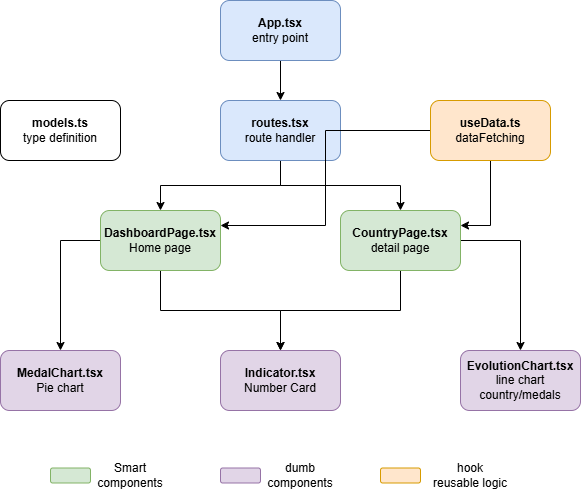

The diagram above was exported from draw.io. Its source (the exported page's mxGraphModel, read from the mxfile embedded in the PNG):
<mxGraphModel dx="1000" dy="1102" grid="1" gridSize="10" guides="1" tooltips="1" connect="1" arrows="1" fold="1" page="1" pageScale="1" pageWidth="827" pageHeight="1169" math="0" shadow="0">
  <root>
    <mxCell id="0" />
    <mxCell id="1" parent="0" />
    <mxCell id="d5beyMeRh_lityjOHqGS-3" edge="1" parent="1" source="d5beyMeRh_lityjOHqGS-1" style="edgeStyle=orthogonalEdgeStyle;rounded=0;orthogonalLoop=1;jettySize=auto;html=1;" target="d5beyMeRh_lityjOHqGS-2" value="">
      <mxGeometry relative="1" as="geometry" />
    </mxCell>
    <mxCell id="d5beyMeRh_lityjOHqGS-1" parent="1" style="rounded=1;whiteSpace=wrap;html=1;fillColor=#dae8fc;strokeColor=#6c8ebf;" value="&lt;b&gt;App.tsx&lt;/b&gt;&lt;div&gt;entry point&lt;/div&gt;" vertex="1">
      <mxGeometry height="60" width="120" x="290" y="40" as="geometry" />
    </mxCell>
    <mxCell id="d5beyMeRh_lityjOHqGS-8" edge="1" parent="1" source="d5beyMeRh_lityjOHqGS-2" style="edgeStyle=orthogonalEdgeStyle;rounded=0;orthogonalLoop=1;jettySize=auto;html=1;" target="d5beyMeRh_lityjOHqGS-7" value="">
      <mxGeometry relative="1" as="geometry" />
    </mxCell>
    <mxCell id="d5beyMeRh_lityjOHqGS-9" edge="1" parent="1" source="d5beyMeRh_lityjOHqGS-2" style="edgeStyle=orthogonalEdgeStyle;rounded=0;orthogonalLoop=1;jettySize=auto;html=1;" target="d5beyMeRh_lityjOHqGS-4">
      <mxGeometry relative="1" as="geometry" />
    </mxCell>
    <mxCell id="d5beyMeRh_lityjOHqGS-2" parent="1" style="whiteSpace=wrap;html=1;rounded=1;fillColor=#dae8fc;strokeColor=#6c8ebf;" value="&lt;b&gt;routes.tsx&lt;/b&gt;&lt;div&gt;route handler&lt;/div&gt;" vertex="1">
      <mxGeometry height="60" width="120" x="290" y="140" as="geometry" />
    </mxCell>
    <mxCell id="d5beyMeRh_lityjOHqGS-11" edge="1" parent="1" source="d5beyMeRh_lityjOHqGS-4" style="edgeStyle=orthogonalEdgeStyle;rounded=0;orthogonalLoop=1;jettySize=auto;html=1;" target="d5beyMeRh_lityjOHqGS-10" value="">
      <mxGeometry relative="1" as="geometry" />
    </mxCell>
    <mxCell id="d5beyMeRh_lityjOHqGS-14" edge="1" parent="1" source="d5beyMeRh_lityjOHqGS-4" style="edgeStyle=orthogonalEdgeStyle;rounded=0;orthogonalLoop=1;jettySize=auto;html=1;" target="d5beyMeRh_lityjOHqGS-13" value="">
      <mxGeometry relative="1" as="geometry">
        <Array as="points">
          <mxPoint x="130" y="280" />
        </Array>
      </mxGeometry>
    </mxCell>
    <mxCell id="d5beyMeRh_lityjOHqGS-4" parent="1" style="rounded=1;whiteSpace=wrap;html=1;fillColor=#d5e8d4;strokeColor=#82b366;" value="&lt;b&gt;DashboardPage.tsx&lt;/b&gt;&lt;div&gt;Home page&lt;/div&gt;" vertex="1">
      <mxGeometry height="60" width="120" x="170" y="250" as="geometry" />
    </mxCell>
    <mxCell id="d5beyMeRh_lityjOHqGS-12" edge="1" parent="1" source="d5beyMeRh_lityjOHqGS-7" style="edgeStyle=orthogonalEdgeStyle;rounded=0;orthogonalLoop=1;jettySize=auto;html=1;" target="d5beyMeRh_lityjOHqGS-10">
      <mxGeometry relative="1" as="geometry" />
    </mxCell>
    <mxCell id="d5beyMeRh_lityjOHqGS-16" edge="1" parent="1" source="d5beyMeRh_lityjOHqGS-7" style="edgeStyle=orthogonalEdgeStyle;rounded=0;orthogonalLoop=1;jettySize=auto;html=1;" target="d5beyMeRh_lityjOHqGS-15" value="">
      <mxGeometry relative="1" as="geometry">
        <Array as="points">
          <mxPoint x="590" y="280" />
        </Array>
      </mxGeometry>
    </mxCell>
    <mxCell id="d5beyMeRh_lityjOHqGS-7" parent="1" style="whiteSpace=wrap;html=1;rounded=1;fillColor=#d5e8d4;strokeColor=#82b366;" value="&lt;b&gt;CountryPage.tsx&lt;/b&gt;&lt;div&gt;detail page&lt;/div&gt;" vertex="1">
      <mxGeometry height="60" width="120" x="410" y="250" as="geometry" />
    </mxCell>
    <mxCell id="d5beyMeRh_lityjOHqGS-10" parent="1" style="whiteSpace=wrap;html=1;fillColor=#e1d5e7;strokeColor=#9673a6;rounded=1;" value="&lt;b&gt;Indicator.tsx&lt;br&gt;&lt;/b&gt;Number Card" vertex="1">
      <mxGeometry height="60" width="120" x="290" y="390" as="geometry" />
    </mxCell>
    <mxCell id="d5beyMeRh_lityjOHqGS-13" parent="1" style="whiteSpace=wrap;html=1;fillColor=#e1d5e7;strokeColor=#9673a6;rounded=1;" value="&lt;b&gt;MedalChart.tsx&lt;br&gt;&lt;/b&gt;Pie chart" vertex="1">
      <mxGeometry height="60" width="120" x="70" y="390" as="geometry" />
    </mxCell>
    <mxCell id="d5beyMeRh_lityjOHqGS-15" parent="1" style="whiteSpace=wrap;html=1;fillColor=#e1d5e7;strokeColor=#9673a6;rounded=1;" value="&lt;b&gt;EvolutionChart.tsx&lt;/b&gt;&lt;div&gt;line chart country/medals&lt;/div&gt;" vertex="1">
      <mxGeometry height="60" width="120" x="530" y="390" as="geometry" />
    </mxCell>
    <mxCell id="d5beyMeRh_lityjOHqGS-19" edge="1" parent="1" source="d5beyMeRh_lityjOHqGS-17" style="edgeStyle=orthogonalEdgeStyle;rounded=0;orthogonalLoop=1;jettySize=auto;html=1;entryX=1;entryY=0.25;entryDx=0;entryDy=0;" target="d5beyMeRh_lityjOHqGS-7">
      <mxGeometry relative="1" as="geometry" />
    </mxCell>
    <mxCell id="d5beyMeRh_lityjOHqGS-22" edge="1" parent="1" source="d5beyMeRh_lityjOHqGS-17" style="edgeStyle=orthogonalEdgeStyle;rounded=0;orthogonalLoop=1;jettySize=auto;html=1;entryX=1;entryY=0.25;entryDx=0;entryDy=0;" target="d5beyMeRh_lityjOHqGS-4">
      <mxGeometry relative="1" as="geometry" />
    </mxCell>
    <mxCell id="d5beyMeRh_lityjOHqGS-17" parent="1" style="rounded=1;whiteSpace=wrap;html=1;fillColor=#ffe6cc;strokeColor=#d79b00;" value="&lt;b&gt;useData.ts&lt;/b&gt;&lt;div&gt;dataFetching&lt;/div&gt;" vertex="1">
      <mxGeometry height="60" width="120" x="500" y="140" as="geometry" />
    </mxCell>
    <mxCell id="d5beyMeRh_lityjOHqGS-20" parent="1" style="rounded=1;whiteSpace=wrap;html=1;" value="&lt;b&gt;models.ts&lt;/b&gt;&lt;div&gt;type definition&lt;/div&gt;" vertex="1">
      <mxGeometry height="60" width="120" x="70" y="140" as="geometry" />
    </mxCell>
    <mxCell id="d5beyMeRh_lityjOHqGS-23" parent="1" style="rounded=1;whiteSpace=wrap;html=1;fillColor=#d5e8d4;strokeColor=#82b366;" value="" vertex="1">
      <mxGeometry height="15" width="40" x="120" y="507.5" as="geometry" />
    </mxCell>
    <mxCell id="d5beyMeRh_lityjOHqGS-24" parent="1" style="text;html=1;whiteSpace=wrap;strokeColor=none;fillColor=none;align=center;verticalAlign=middle;rounded=0;" value="Smart components" vertex="1">
      <mxGeometry height="30" width="60" x="170" y="500" as="geometry" />
    </mxCell>
    <mxCell id="d5beyMeRh_lityjOHqGS-25" parent="1" style="rounded=1;whiteSpace=wrap;html=1;fillColor=#e1d5e7;strokeColor=#9673a6;" value="" vertex="1">
      <mxGeometry height="15" width="40" x="290" y="507.5" as="geometry" />
    </mxCell>
    <mxCell id="d5beyMeRh_lityjOHqGS-26" parent="1" style="text;html=1;whiteSpace=wrap;strokeColor=none;fillColor=none;align=center;verticalAlign=middle;rounded=0;" value="dumb&lt;div&gt;components&lt;/div&gt;" vertex="1">
      <mxGeometry height="30" width="60" x="340" y="500" as="geometry" />
    </mxCell>
    <mxCell id="d5beyMeRh_lityjOHqGS-27" parent="1" style="rounded=1;whiteSpace=wrap;html=1;fillColor=#ffe6cc;strokeColor=#d79b00;" value="" vertex="1">
      <mxGeometry height="15" width="40" x="450" y="507.5" as="geometry" />
    </mxCell>
    <mxCell id="d5beyMeRh_lityjOHqGS-28" parent="1" style="text;html=1;whiteSpace=wrap;strokeColor=none;fillColor=none;align=center;verticalAlign=middle;rounded=0;" value="hook&lt;div&gt;reusable logic&lt;/div&gt;" vertex="1">
      <mxGeometry height="30" width="80" x="500" y="500" as="geometry" />
    </mxCell>
  </root>
</mxGraphModel>